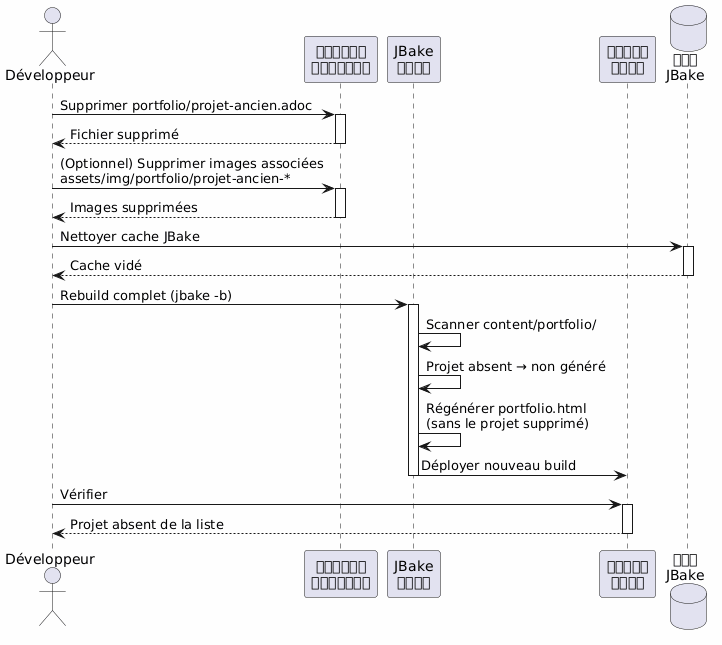

The diagram above was rendered by PlantUML. Its source (embedded in the PNG):
@startuml
skinparam backgroundColor #FEFEFE
actor Développeur as dev
participant "सिस्टम\nफ़ाइलें" as fs
participant "JBake\nइंजन" as jbake
participant "स्थिर\nसाइट" as site
database "कैश\nJBake" as cache

dev -> fs : Supprimer portfolio/projet-ancien.adoc
activate fs
fs --> dev : Fichier supprimé
deactivate fs

dev -> fs : (Optionnel) Supprimer images associées\nassets/img/portfolio/projet-ancien-*
activate fs
fs --> dev : Images supprimées
deactivate fs

dev -> cache : Nettoyer cache JBake
activate cache
cache --> dev : Cache vidé
deactivate cache

dev -> jbake : Rebuild complet (jbake -b)
activate jbake
jbake -> jbake : Scanner content/portfolio/
jbake -> jbake : Projet absent → non généré
jbake -> jbake : Régénérer portfolio.html\n(sans le projet supprimé)
jbake -> site : Déployer nouveau build
deactivate jbake

dev -> site : Vérifier
activate site
site --> dev : Projet absent de la liste
deactivate site
@enduml